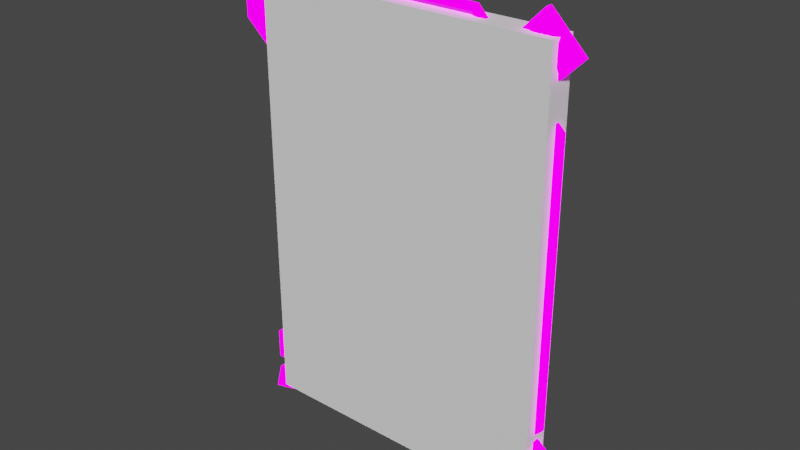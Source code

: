# Source: tcg-card-prototype-0.blend  (saved by Blender 3.6.11; exported with 4.5.12 LTS)
import bpy
from mathutils import Matrix  # noqa: F401  (used for matrix-valued properties, if any)

bpy.ops.wm.read_factory_settings(use_empty=True)
scene = bpy.context.scene
scene.name = 'Scene'

# ---- collections
col_collection = bpy.data.collections.new('Collection'); scene.collection.children.link(col_collection)

# ---- images (referenced by path relative to the original .blend; pixels are not part of the script)
import os
ASSET_DIR = os.environ.get("B2B_ASSET_DIR", "")  # directory of the original .blend (textures are referenced by path, not embedded)
HERE = os.path.dirname(os.path.abspath(__file__))  # packed textures are extracted next to this script under _unpacked/

def load_image(name, relpath, width, height, colorspace="sRGB"):
    """Load a texture the original file referenced (path relative to the .blend, or extracted next to this script)."""
    p = next((c for c in (os.path.join(HERE, relpath), os.path.join(ASSET_DIR, relpath)) if relpath and os.path.exists(c)), "")
    if p:
        img = bpy.data.images.load(p, check_existing=True)
        img.name = name
    else:  # same state as the original file: an image datablock whose file is absent (Cycles renders it pink)
        img = bpy.data.images.new(name, width, height)
        img.source = "FILE"
        img.filepath = "//" + (relpath or name)
    img.colorspace_settings.name = colorspace
    return img
img_palette_color_png = load_image('palette_color.png', 'palette_color.png', 1024, 1024, 'sRGB')
img_palette_emission_png = load_image('palette_emission.png', 'palette_emission.png', 1024, 1024, 'sRGB')

# ---- materials (node trees are filled in below, after node groups)
mat_black = bpy.data.materials.new('Black')
mat_black.use_transparent_shadow = False
mat_matte_grey_1 = bpy.data.materials.new('matte_grey_1')
mat_matte_grey_1.alpha_threshold = 0.0
mat_matte_grey_1.use_transparent_shadow = False
mat_matte_grey_1.roughness = 0.5
mat_matte_grey_1.line_color = (0.0, 0.0, 0.0, 1.0)
mat_metal_gold = bpy.data.materials.new('metal_gold')
mat_metal_gold.alpha_threshold = 0.0
mat_metal_gold.use_transparent_shadow = False
mat_metal_gold.roughness = 0.5
mat_metal_gold.line_color = (0.0, 0.0, 0.0, 1.0)
mat_emit_blue = bpy.data.materials.new('emit_blue')
mat_emit_blue.alpha_threshold = 0.0
mat_emit_blue.use_transparent_shadow = False
mat_emit_blue.roughness = 0.5
mat_emit_blue.line_color = (0.0, 0.0, 0.0, 1.0)
mat_silver = bpy.data.materials.new('Silver')
mat_silver.use_transparent_shadow = False
mat_emit_red = bpy.data.materials.new('emit_red')
mat_emit_red.use_transparent_shadow = False
mat_orange_emit = bpy.data.materials.new('Orange emit')
mat_orange_emit.use_transparent_shadow = False
mat_defence_blue = bpy.data.materials.new('Defence Blue')
mat_defence_blue.use_transparent_shadow = False
mat_common_green = bpy.data.materials.new('Common Green')
mat_common_green.use_transparent_shadow = False

# ---- material node trees
mat_black.use_nodes = True; mat_black.node_tree.nodes.clear()
_N = mat_black.node_tree.nodes; _L = mat_black.node_tree.links
n0 = _N.new('ShaderNodeBsdfPrincipled'); n0.name = 'Principled BSDF'; n0.location = (10, 300)
n0.distribution = 'GGX'
n0.subsurface_method = 'RANDOM_WALK_SKIN'
n0.inputs[0].default_value = (0.0, 0.0, 0.0, 1.0)
n0.inputs[3].default_value = 1.45
n0.inputs[27].default_value = (0.0, 0.0, 0.0, 1.0)
n0.inputs[28].default_value = 1.0
n1 = _N.new('ShaderNodeOutputMaterial'); n1.name = 'Material Output'; n1.location = (300, 300)
_L.new(n0.outputs[0], n1.inputs[0])
n1.is_active_output = True
mat_matte_grey_1.use_nodes = True; mat_matte_grey_1.node_tree.nodes.clear()
_N = mat_matte_grey_1.node_tree.nodes; _L = mat_matte_grey_1.node_tree.links
n0 = _N.new('ShaderNodeOutputMaterial'); n0.name = 'Material Output'; n0.location = (300, 300)
n1 = _N.new('ShaderNodeBsdfPrincipled'); n1.name = 'Principled BSDF'; n1.location = (10, 300)
n1.distribution = 'GGX'
n1.subsurface_method = 'RANDOM_WALK_SKIN'
n1.inputs[1].default_value = 0.1
n1.inputs[2].default_value = 0.8
n1.inputs[3].default_value = 1.45
n1.inputs[11].default_value = 1.01
n1.inputs[13].default_value = 0.0
n1.inputs[20].default_value = 0.0
n1.inputs[28].default_value = 3.0
n2 = _N.new('ShaderNodeTexImage'); n2.name = 'Image Texture'; n2.location = (88, -40)
n2.label = 'Base Color'
n2.image = img_palette_color_png
n3 = _N.new('ShaderNodeTexImage'); n3.name = 'Image Texture.001'; n3.location = (88, -320)
n3.label = 'Emission'
n3.image = img_palette_emission_png
n4 = _N.new('ShaderNodeMapping'); n4.name = 'Mapping'; n4.location = (230, -40)
n5 = _N.new('NodeReroute'); n5.name = 'Reroute'; n5.location = (38, -420)
n5.width = 16
n5.socket_idname = 'NodeSocketVector'
n6 = _N.new('ShaderNodeTexCoord'); n6.name = 'Texture Coordinate'; n6.location = (30, -40)
n7 = _N.new('NodeFrame'); n7.name = 'Frame'; n7.location = (-1270, 340)
n7.label = 'Mapping'
n7.width = 400
n8 = _N.new('NodeFrame'); n8.name = 'Frame.001'; n8.location = (-628, 540)
n8.label = 'Textures'
n8.width = 358
n2.parent = n8
n3.parent = n8
n4.parent = n7
n5.parent = n8
n6.parent = n7
_L.new(n1.outputs[0], n0.inputs[0])
_L.new(n2.outputs[0], n1.inputs[0])
_L.new(n3.outputs[0], n1.inputs[27])
_L.new(n5.outputs[0], n2.inputs[0])
_L.new(n5.outputs[0], n3.inputs[0])
_L.new(n4.outputs[0], n5.inputs[0])
_L.new(n6.outputs[2], n4.inputs[0])
n0.is_active_output = True
mat_metal_gold.use_nodes = True; mat_metal_gold.node_tree.nodes.clear()
_N = mat_metal_gold.node_tree.nodes; _L = mat_metal_gold.node_tree.links
n0 = _N.new('ShaderNodeOutputMaterial'); n0.name = 'Material Output'; n0.location = (300, 300)
n1 = _N.new('ShaderNodeBsdfPrincipled'); n1.name = 'Principled BSDF'; n1.location = (10, 300)
n1.distribution = 'GGX'
n1.subsurface_method = 'RANDOM_WALK_SKIN'
n1.inputs[0].default_value = (0.5929, 0.4831, 0.05417, 1.0)
n1.inputs[1].default_value = 0.6
n1.inputs[2].default_value = 0.35
n1.inputs[3].default_value = 1.45
n1.inputs[11].default_value = 1.01
n1.inputs[13].default_value = 0.0
n1.inputs[27].default_value = (0.3108, 0.2564, 0.0312, 1.0)
n1.inputs[28].default_value = 1.0
_L.new(n1.outputs[0], n0.inputs[0])
n0.is_active_output = True
mat_emit_blue.use_nodes = True; mat_emit_blue.node_tree.nodes.clear()
_N = mat_emit_blue.node_tree.nodes; _L = mat_emit_blue.node_tree.links
n0 = _N.new('ShaderNodeOutputMaterial'); n0.name = 'Material Output'; n0.location = (300, 300)
n1 = _N.new('ShaderNodeBsdfPrincipled'); n1.name = 'Principled BSDF'; n1.location = (10, 300)
n1.distribution = 'GGX'
n1.subsurface_method = 'RANDOM_WALK_SKIN'
n1.inputs[0].default_value = (0.0, 0.5578, 0.7991, 1.0)
n1.inputs[2].default_value = 1.0
n1.inputs[3].default_value = 1.45
n1.inputs[13].default_value = 0.0
n1.inputs[20].default_value = 0.0
n1.inputs[27].default_value = (0.0, 0.04228, 0.0578, 1.0)
n1.inputs[28].default_value = 1.0
_L.new(n1.outputs[0], n0.inputs[0])
n0.is_active_output = True
mat_silver.use_nodes = True; mat_silver.node_tree.nodes.clear()
_N = mat_silver.node_tree.nodes; _L = mat_silver.node_tree.links
n0 = _N.new('ShaderNodeBsdfPrincipled'); n0.name = 'Principled BSDF'; n0.location = (10, 300)
n0.distribution = 'GGX'
n0.subsurface_method = 'RANDOM_WALK_SKIN'
n0.inputs[0].default_value = (0.3757, 0.3757, 0.3757, 1.0)
n0.inputs[1].default_value = 0.4615
n0.inputs[3].default_value = 1.45
n0.inputs[27].default_value = (0.1902, 0.1902, 0.1902, 1.0)
n0.inputs[28].default_value = 1.0
n1 = _N.new('ShaderNodeOutputMaterial'); n1.name = 'Material Output'; n1.location = (300, 300)
_L.new(n0.outputs[0], n1.inputs[0])
n1.is_active_output = True
mat_emit_red.use_nodes = True; mat_emit_red.node_tree.nodes.clear()
_N = mat_emit_red.node_tree.nodes; _L = mat_emit_red.node_tree.links
n0 = _N.new('ShaderNodeBsdfPrincipled'); n0.name = 'Principled BSDF'; n0.location = (10, 300)
n0.distribution = 'GGX'
n0.subsurface_method = 'RANDOM_WALK_SKIN'
n0.inputs[0].default_value = (0.8, 0.0, 0.007204, 1.0)
n0.inputs[3].default_value = 1.45
n0.inputs[27].default_value = (0.01739, 0.0, 0.0009383, 1.0)
n0.inputs[28].default_value = 1.0
n1 = _N.new('ShaderNodeOutputMaterial'); n1.name = 'Material Output'; n1.location = (300, 300)
_L.new(n0.outputs[0], n1.inputs[0])
n1.is_active_output = True
mat_orange_emit.use_nodes = True; mat_orange_emit.node_tree.nodes.clear()
_N = mat_orange_emit.node_tree.nodes; _L = mat_orange_emit.node_tree.links
n0 = _N.new('ShaderNodeBsdfPrincipled'); n0.name = 'Principled BSDF'; n0.location = (10, 300)
n0.distribution = 'GGX'
n0.subsurface_method = 'RANDOM_WALK_SKIN'
n0.inputs[0].default_value = (0.8, 0.2706, 0.0, 1.0)
n0.inputs[3].default_value = 1.45
n0.inputs[27].default_value = (0.1065, 0.04608, 0.0, 1.0)
n0.inputs[28].default_value = 1.0
n1 = _N.new('ShaderNodeOutputMaterial'); n1.name = 'Material Output'; n1.location = (300, 300)
_L.new(n0.outputs[0], n1.inputs[0])
n1.is_active_output = True
mat_defence_blue.use_nodes = True; mat_defence_blue.node_tree.nodes.clear()
_N = mat_defence_blue.node_tree.nodes; _L = mat_defence_blue.node_tree.links
n0 = _N.new('ShaderNodeBsdfPrincipled'); n0.name = 'Principled BSDF'; n0.location = (10, 300)
n0.distribution = 'GGX'
n0.subsurface_method = 'RANDOM_WALK_SKIN'
n0.inputs[0].default_value = (0.003841, 0.0, 0.8, 1.0)
n0.inputs[3].default_value = 1.45
n0.inputs[27].default_value = (0.0, 0.0, 0.0, 1.0)
n0.inputs[28].default_value = 1.0
n1 = _N.new('ShaderNodeOutputMaterial'); n1.name = 'Material Output'; n1.location = (300, 300)
_L.new(n0.outputs[0], n1.inputs[0])
n1.is_active_output = True
mat_common_green.use_nodes = True; mat_common_green.node_tree.nodes.clear()
_N = mat_common_green.node_tree.nodes; _L = mat_common_green.node_tree.links
n0 = _N.new('ShaderNodeBsdfPrincipled'); n0.name = 'Principled BSDF'; n0.location = (10, 300)
n0.distribution = 'GGX'
n0.subsurface_method = 'RANDOM_WALK_SKIN'
n0.inputs[0].default_value = (0.002575, 0.2462, 0.0, 1.0)
n0.inputs[3].default_value = 1.45
n0.inputs[27].default_value = (0.0, 0.1902, 0.006557, 1.0)
n0.inputs[28].default_value = 1.0
n1 = _N.new('ShaderNodeOutputMaterial'); n1.name = 'Material Output'; n1.location = (300, 300)
_L.new(n0.outputs[0], n1.inputs[0])
n1.is_active_output = True

# ---- world
world_world = bpy.data.worlds.new('World'); scene.world = world_world
world_world.use_nodes = True; world_world.node_tree.nodes.clear()
_N = world_world.node_tree.nodes; _L = world_world.node_tree.links
n0 = _N.new('ShaderNodeOutputWorld'); n0.name = 'World Output'; n0.location = (300, 300)
n1 = _N.new('ShaderNodeBackground'); n1.name = 'Background'; n1.location = (10, 300)
n1.inputs[0].default_value = (0.05088, 0.05088, 0.05088, 1.0)
_L.new(n1.outputs[0], n0.inputs[0])
n0.is_active_output = True
world_world.color = (0.05088, 0.05088, 0.05088)
world_world.use_sun_shadow = False
world_world.sun_shadow_jitter_overblur = 0.0

# ---- meshes
me_cube_001 = bpy.data.meshes.new('Cube.001')
me_cube_001.from_pydata([(1.1, -0.1, -1.6), (1.1, -0.1, 1.6), (-1.1, -0.1, -1.6), (-1.1, -0.1, 1.6), (1.1, 0.1, -1.6), (1.1, 0.1, 1.6), (-1.1, 0.1, -1.6), (-1.1, 0.1, 1.6)], [], [(0, 1, 3, 2), (2, 3, 7, 6), (6, 7, 5, 4), (4, 5, 1, 0), (2, 6, 4, 0), (7, 3, 1, 5)])
_uv = me_cube_001.uv_layers.new(name='UVMap')
_uv.uv.foreach_set('vector', [0.375, 0.0, 0.625, 0.0, 0.625, 0.25, 0.375, 0.25, 0.375, 0.25, 0.625, 0.25, 0.625, 0.5, 0.375, 0.5, 0.375, 0.5, 0.625, 0.5, 0.625, 0.75, 0.375, 0.75, 0.375, 0.75, 0.625, 0.75, 0.625, 1.0, 0.375, 1.0, 0.125, 0.5, 0.375, 0.5, 0.375, 0.75, 0.125, 0.75, 0.625, 0.5, 0.875, 0.5, 0.875, 0.75, 0.625, 0.75])
me_cube_001.update()
me_plane = bpy.data.meshes.new('Plane')
me_plane.from_pydata([(1.0, 2.98e-08, 1.5), (1.0, 2.98e-08, -1.5), (-1.0, -2.98e-08, 1.5), (-1.0, -2.98e-08, -1.5)], [], [(0, 1, 3, 2)])
_uv = me_plane.uv_layers.new(name='UVMap')
_uv.uv.foreach_set('vector', [0.4584, 0.5, 0.4584, 0.5, 0.4584, 0.5, 0.4584, 0.5])
me_plane.materials.append(mat_black)
me_plane.update()
me_cube_003 = bpy.data.meshes.new('Cube.003')
me_cube_003.from_pydata([(-1.174, -0.01499, -0.5509), (-1.124, -0.01499, -0.5759), (0.5257, -0.01511, 1.674), (-1.074, -0.01499, -1.001), (-1.124, -0.01499, -0.9509), (1.074, -0.01499, -1.076), (1.149, -0.01499, -1.001), (-1.174, -0.01499, 0.3491), (-0.9743, -0.01499, 0.1241), (-0.9743, -0.01499, -0.3259), (-0.9243, -0.01499, 0.1491), (-1.124, -0.01499, 0.3741), (-0.9243, -0.01499, -0.3509), (-0.825, -0.01499, 1.375), (1.099, -0.01499, -0.9759), (1.074, -0.01499, -1.001), (1.149, -0.01499, 1.049), (1.099, -0.01499, 1.024), (-1.174, -0.01499, -0.9759), (-1.074, -0.01499, -1.076), (-0.4993, -0.01511, 1.674), (-0.825, -0.01499, 1.325), (-0.4943, -0.01499, 1.629), (0.5007, -0.01499, 1.624), (-1.174, -0.01511, 1.099), (-1.124, -0.01499, 1.049), (-1.174, 0.01501, -0.5509), (-1.124, 0.01501, -0.5759), (0.5257, 0.01489, 1.674), (-1.074, 0.01501, -1.001), (-1.124, 0.01501, -0.9509), (1.074, 0.01501, -1.076), (1.149, 0.01501, -1.001), (-1.174, 0.01501, 0.3491), (-0.9743, 0.01501, 0.1241), (-0.9743, 0.01501, -0.3259), (-0.9243, 0.01501, 0.1491), (-1.124, 0.01501, 0.3741), (-0.9243, 0.01501, -0.3509), (-0.825, 0.01501, 1.375), (1.099, 0.01501, -0.9759), (1.074, 0.01501, -1.001), (1.149, 0.01501, 1.049), (1.099, 0.01501, 1.024), (-1.174, 0.01501, -0.9759), (-1.074, 0.01501, -1.076), (-0.4993, 0.01489, 1.674), (-0.825, 0.01501, 1.325), (-0.4943, 0.01501, 1.629), (0.5007, 0.01501, 1.624), (-1.174, 0.01489, 1.099), (-1.124, 0.01501, 1.049)], [], [(19, 3, 4, 18), (0, 1, 12, 9), (24, 25, 11, 7), (13, 21, 22, 23, 17, 16, 2, 20), (15, 14, 6, 5), (14, 17, 16, 6), (4, 1, 0, 18), (12, 10, 8, 9), (11, 10, 8, 7), (45, 44, 30, 29), (26, 35, 38, 27), (50, 33, 37, 51), (39, 46, 28, 42, 43, 49, 48, 47), (41, 31, 32, 40), (40, 32, 42, 43), (30, 44, 26, 27), (38, 35, 34, 36), (37, 33, 34, 36), (20, 2, 28, 46), (18, 0, 26, 44), (0, 9, 35, 26), (6, 16, 42, 32), (13, 20, 46, 39), (5, 6, 32, 31), (19, 18, 44, 45), (7, 8, 34, 33), (24, 7, 33, 50), (2, 16, 42, 28), (9, 8, 34, 35)])
_uv = me_cube_003.uv_layers.new(name='UVMap')
_uv.uv.foreach_set('vector', [0.6101, 0.767, 0.6101, 0.767, 0.6101, 0.767, 0.6101, 0.767, 0.6101, 0.767, 0.6101, 0.767, 0.6101, 0.767, 0.6101, 0.767, 0.6101, 0.767, 0.6101, 0.767, 0.6101, 0.767, 0.6101, 0.767, 0.6101, 0.767, 0.6101, 0.767, 0.6101, 0.767, 0.6101, 0.767, 0.6101, 0.767, 0.6101, 0.767, 0.6101, 0.767, 0.6101, 0.767, 0.6101, 0.767, 0.6101, 0.767, 0.6101, 0.767, 0.6101, 0.767, 0.6101, 0.767, 0.6101, 0.767, 0.6101, 0.767, 0.6101, 0.767, 0.6101, 0.767, 0.6101, 0.767, 0.6101, 0.767, 0.6101, 0.767, 0.6101, 0.767, 0.6101, 0.767, 0.6101, 0.767, 0.6101, 0.767, 0.6101, 0.767, 0.6101, 0.767, 0.6101, 0.767, 0.6101, 0.767, 0.6101, 0.767, 0.6101, 0.767, 0.6101, 0.767, 0.6101, 0.767, 0.6101, 0.767, 0.6101, 0.767, 0.6101, 0.767, 0.6101, 0.767, 0.6101, 0.767, 0.6101, 0.767, 0.6101, 0.767, 0.6101, 0.767, 0.6101, 0.767, 0.6101, 0.767, 0.6101, 0.767, 0.6101, 0.767, 0.6101, 0.767, 0.6101, 0.767, 0.6101, 0.767, 0.6101, 0.767, 0.6101, 0.767, 0.6101, 0.767, 0.6101, 0.767, 0.6101, 0.767, 0.6101, 0.767, 0.6101, 0.767, 0.6101, 0.767, 0.6101, 0.767, 0.6101, 0.767, 0.6101, 0.767, 0.6101, 0.767, 0.6101, 0.767, 0.6101, 0.767, 0.6101, 0.767, 0.6101, 0.767, 0.6101, 0.767, 0.6101, 0.767, 0.6101, 0.767, 0.6101, 0.767, 0.6101, 0.767, 0.6101, 0.767, 0.6101, 0.767, 0.6101, 0.767, 0.6101, 0.767, 0.6101, 0.767, 0.6101, 0.767, 0.6101, 0.767, 0.6101, 0.767, 0.6101, 0.767, 0.6101, 0.767, 0.6101, 0.767, 0.6101, 0.767, 0.6101, 0.767, 0.6101, 0.767, 0.6101, 0.767, 0.6101, 0.767, 0.6101, 0.767, 0.6101, 0.767, 0.6101, 0.767, 0.6101, 0.767, 0.6101, 0.767, 0.6101, 0.767, 0.6101, 0.767, 0.6101, 0.767, 0.6101, 0.767, 0.6101, 0.767, 0.6101, 0.767, 0.6101, 0.767, 0.6101, 0.767, 0.6101, 0.767, 0.6101, 0.767, 0.6101, 0.767, 0.6101, 0.767, 0.6101, 0.767, 0.6101, 0.767, 0.6101, 0.767, 0.6101, 0.767, 0.6101, 0.767, 0.6101, 0.767, 0.6101, 0.767, 0.6101, 0.767, 0.6101, 0.767, 0.6101, 0.767, 0.6101, 0.767])
me_cube_003.materials.append(mat_matte_grey_1)
me_cube_003.materials.append(mat_metal_gold)
me_cube_003.materials.append(mat_emit_blue)
me_cube_003.materials.append(mat_silver)
me_cube_003.materials.append(mat_emit_red)
me_cube_003.materials.append(mat_orange_emit)
me_cube_003.materials.append(mat_defence_blue)
me_cube_003.materials.append(mat_common_green)
me_cube_003.materials.append(mat_black)
me_cube_003.use_mirror_vertex_groups = False
me_cube_003.update()
me_cube_004 = bpy.data.meshes.new('Cube.004')
me_cube_004.from_pydata([(-1.075, -0.075, 0.9941), (-1.075, -0.025, 0.9941), (-1.075, -0.07512, 1.905), (-0.8004, -0.07512, 1.655), (-0.8004, -0.07512, 1.245), (-1.35, -0.075, 1.245), (-1.35, -0.07512, 1.655), (-0.8004, -0.025, 1.655), (-1.35, -0.025, 1.655), (-1.35, -0.02487, 1.245), (-0.8005, -0.025, 1.245), (-1.075, -0.025, 1.905), (-1.318, -0.02388, 1.27), (-1.318, -0.02399, 1.63), (-1.075, -0.02399, 1.044), (-0.8324, -0.02399, 1.27), (-1.075, -0.02399, 1.855), (-0.8324, -0.02399, 1.63), (-1.269, 0.02509, 1.306), (-1.269, 0.025, 1.594), (-1.075, 0.025, 1.125), (-0.8809, 0.025, 1.306), (-1.075, 0.025, 1.774), (-0.8809, 0.025, 1.594), (-1.269, -0.09413, 1.594), (-1.075, -0.09413, 1.774), (-1.269, -0.09413, 1.306), (-1.075, -0.09413, 1.125), (-0.8809, -0.09413, 1.594), (-0.8809, -0.09422, 1.306), (-1.318, -0.07613, 1.63), (-1.075, -0.07613, 1.855), (-1.318, -0.07613, 1.27), (-1.075, -0.07613, 1.044), (-0.8324, -0.07612, 1.63), (-0.8324, -0.07624, 1.27), (-1.35, -0.07512, 1.245), (-0.8004, -0.07525, 1.245), (-1.075, -0.07512, 0.9941)], [], [(0, 4, 10, 1), (2, 6, 8, 11), (4, 3, 7, 10), (6, 5, 9, 8), (5, 0, 1, 9), (3, 2, 11, 7), (8, 9, 12, 13), (11, 8, 13, 16), (9, 1, 14, 12), (7, 11, 16, 17), (10, 7, 17, 15), (1, 10, 15, 14), (15, 17, 23, 21), (18, 20, 21, 23, 22, 19), (17, 16, 22, 23), (12, 14, 20, 18), (16, 13, 19, 22), (13, 12, 18, 19), (14, 15, 21, 20), (33, 32, 26, 27), (34, 35, 29, 28), (31, 34, 28, 25), (35, 33, 27, 29), (30, 31, 25, 24), (29, 27, 26, 24, 25, 28), (32, 30, 24, 26), (38, 36, 32, 33), (36, 6, 30, 32), (6, 2, 31, 30), (37, 38, 33, 35), (2, 3, 34, 31), (3, 37, 35, 34)])
_uv = me_cube_004.uv_layers.new(name='UVMap')
_uv.uv.foreach_set('vector', [0.61, 0.7672, 0.61, 0.7672, 0.61, 0.7672, 0.61, 0.7672, 0.61, 0.7672, 0.61, 0.7672, 0.61, 0.7672, 0.61, 0.7672, 0.61, 0.7672, 0.61, 0.7672, 0.61, 0.7672, 0.61, 0.7672, 0.61, 0.7672, 0.61, 0.7672, 0.61, 0.7672, 0.61, 0.7672, 0.61, 0.7672, 0.61, 0.7672, 0.61, 0.7672, 0.61, 0.7672, 0.61, 0.7672, 0.61, 0.7672, 0.61, 0.7672, 0.61, 0.7672, 0.61, 0.7672, 0.61, 0.7672, 0.61, 0.7672, 0.61, 0.7672, 0.61, 0.7672, 0.61, 0.7672, 0.61, 0.7672, 0.61, 0.7672, 0.61, 0.7672, 0.61, 0.7672, 0.61, 0.7672, 0.61, 0.7672, 0.61, 0.7672, 0.61, 0.7672, 0.61, 0.7672, 0.61, 0.7672, 0.61, 0.7672, 0.61, 0.7672, 0.61, 0.7672, 0.61, 0.7672, 0.61, 0.7672, 0.61, 0.7672, 0.61, 0.7672, 0.61, 0.7672, 0.04662, 0.6408, 0.04662, 0.6408, 0.04662, 0.6408, 0.04662, 0.6408, 0.04662, 0.6408, 0.04662, 0.6408, 0.04662, 0.6408, 0.04662, 0.6408, 0.04662, 0.6408, 0.04662, 0.6408, 0.04662, 0.6408, 0.04662, 0.6408, 0.04662, 0.6408, 0.04662, 0.6408, 0.04662, 0.6408, 0.04662, 0.6408, 0.04662, 0.6408, 0.04662, 0.6408, 0.04662, 0.6408, 0.04662, 0.6408, 0.04662, 0.6408, 0.04662, 0.6408, 0.04662, 0.6408, 0.04662, 0.6408, 0.04662, 0.6408, 0.04662, 0.6408, 0.04662, 0.6408, 0.04662, 0.6408, 0.04662, 0.6408, 0.04662, 0.6408, 0.04662, 0.6408, 0.04662, 0.6408, 0.04662, 0.6408, 0.04662, 0.6408, 0.04662, 0.6408, 0.04662, 0.6408, 0.04662, 0.6408, 0.04662, 0.6408, 0.04662, 0.6408, 0.04662, 0.6408, 0.04662, 0.6408, 0.04662, 0.6408, 0.04662, 0.6408, 0.04662, 0.6408, 0.04662, 0.6408, 0.04662, 0.6408, 0.04662, 0.6408, 0.04662, 0.6408, 0.04662, 0.6408, 0.04662, 0.6408, 0.04662, 0.6408, 0.04662, 0.6408, 0.04662, 0.6408, 0.04662, 0.6408, 0.04662, 0.6408, 0.04662, 0.6408, 0.04662, 0.6408, 0.04662, 0.6408, 0.04662, 0.6408, 0.04662, 0.6408, 0.61, 0.7672, 0.61, 0.7672, 0.61, 0.7672, 0.61, 0.7672, 0.61, 0.7672, 0.61, 0.7672, 0.61, 0.7672, 0.61, 0.7672, 0.61, 0.7672, 0.61, 0.7672, 0.61, 0.7672, 0.61, 0.7672, 0.61, 0.7672, 0.61, 0.7672, 0.61, 0.7672, 0.61, 0.7672, 0.61, 0.7672, 0.61, 0.7672, 0.61, 0.7672, 0.61, 0.7672, 0.61, 0.7672, 0.61, 0.7672, 0.61, 0.7672, 0.61, 0.7672])
me_cube_004.materials.append(mat_matte_grey_1)
me_cube_004.materials.append(mat_metal_gold)
me_cube_004.materials.append(mat_emit_blue)
me_cube_004.materials.append(mat_silver)
me_cube_004.materials.append(mat_emit_red)
me_cube_004.materials.append(mat_orange_emit)
me_cube_004.materials.append(mat_defence_blue)
me_cube_004.materials.append(mat_common_green)
me_cube_004.materials.append(mat_black)
me_cube_004.use_mirror_vertex_groups = False
me_cube_004.update()
me_cube_005 = bpy.data.meshes.new('Cube.005')
me_cube_005.from_pydata([(-1.137, 0.025, -1.338), (-1.137, 0.025, -1.243), (-0.662, 0.025, -1.46), (-0.7899, 0.025, -1.588), (-0.8865, 0.025, -1.588), (-0.8865, 0.025, -1.488), (-1.037, 0.025, -1.338), (-1.037, 0.025, -1.488), (-0.9852, 0.025, -1.111), (-0.662, 0.025, -1.243), (-0.8134, 0.025, -1.111), (-1.174, -0.025, -1.376), (-1.174, -0.025, -1.226), (-0.6243, -0.025, -1.476), (-0.7743, -0.025, -1.626), (-0.9243, -0.025, -1.626), (-0.9243, -0.025, -1.526), (-1.074, -0.025, -1.376), (-1.074, -0.025, -1.526), (-0.9993, -0.025, -1.074), (-0.6243, -0.025, -1.226), (-0.7993, -0.025, -1.074)], [], [(6, 0, 1, 8, 10, 9, 2, 3, 4, 5, 7), (1, 0, 11, 12), (3, 2, 13, 14), (4, 3, 14, 15), (5, 4, 15, 16), (0, 6, 17, 11), (6, 7, 18, 17), (8, 1, 12, 19), (2, 9, 20, 13), (10, 8, 19, 21), (7, 5, 16, 18), (9, 10, 21, 20)])
_uv = me_cube_005.uv_layers.new(name='UVMap')
_uv.uv.foreach_set('vector', [0.9549, 0.6723, 0.9549, 0.6723, 0.9549, 0.6723, 0.9549, 0.6723, 0.9549, 0.6723, 0.9549, 0.6723, 0.9549, 0.6723, 0.9549, 0.6723, 0.9549, 0.6723, 0.9549, 0.6723, 0.9549, 0.6723, 0.9549, 0.6723, 0.9549, 0.6723, 0.9549, 0.6723, 0.9549, 0.6723, 0.9549, 0.6723, 0.9549, 0.6723, 0.9549, 0.6723, 0.9549, 0.6723, 0.9549, 0.6723, 0.9549, 0.6723, 0.9549, 0.6723, 0.9549, 0.6723, 0.9549, 0.6723, 0.9549, 0.6723, 0.9549, 0.6723, 0.9549, 0.6723, 0.9549, 0.6723, 0.9549, 0.6723, 0.9549, 0.6723, 0.9549, 0.6723, 0.9549, 0.6723, 0.9549, 0.6723, 0.9549, 0.6723, 0.9549, 0.6723, 0.9549, 0.6723, 0.9549, 0.6723, 0.9549, 0.6723, 0.9549, 0.6723, 0.9549, 0.6723, 0.9549, 0.6723, 0.9549, 0.6723, 0.9549, 0.6723, 0.9549, 0.6723, 0.9549, 0.6723, 0.9549, 0.6723, 0.9549, 0.6723, 0.9549, 0.6723, 0.9549, 0.6723, 0.9549, 0.6723, 0.9549, 0.6723, 0.9549, 0.6723, 0.9549, 0.6723, 0.9549, 0.6723, 0.9549, 0.6723])
me_cube_005.materials.append(mat_matte_grey_1)
me_cube_005.materials.append(mat_metal_gold)
me_cube_005.materials.append(mat_emit_blue)
me_cube_005.materials.append(mat_silver)
me_cube_005.materials.append(mat_emit_red)
me_cube_005.materials.append(mat_orange_emit)
me_cube_005.materials.append(mat_defence_blue)
me_cube_005.materials.append(mat_common_green)
me_cube_005.materials.append(mat_black)
me_cube_005.use_mirror_vertex_groups = False
me_cube_005.update()
me_cube_006 = bpy.data.meshes.new('Cube.006')
me_cube_006.from_pydata([(1.13, 0.075, -1.332), (1.03, 0.075, -1.332), (0.8799, 0.075, -1.482), (0.8799, 0.075, -1.582), (0.7927, 0.075, -1.582), (0.6687, 0.075, -1.458), (1.13, 0.075, -1.246), (0.9829, 0.075, -1.118), (0.6687, 0.075, -1.246), (0.8157, 0.075, -1.118), (1.03, 0.075, -1.482), (1.174, 0.025, -1.376), (1.074, 0.025, -1.376), (0.9243, 0.025, -1.526), (0.9243, 0.025, -1.626), (0.7743, 0.025, -1.626), (0.6243, 0.025, -1.476), (1.174, 0.025, -1.226), (0.9993, 0.025, -1.074), (0.6243, 0.025, -1.226), (0.7993, 0.025, -1.074), (1.074, 0.025, -1.526)], [], [(6, 0, 1, 10, 2, 3, 4, 5, 8, 9, 7), (1, 0, 11, 12), (3, 2, 13, 14), (4, 3, 14, 15), (5, 4, 15, 16), (0, 6, 17, 11), (6, 7, 18, 17), (9, 8, 19, 20), (8, 5, 16, 19), (7, 9, 20, 18), (10, 1, 12, 21), (2, 10, 21, 13)])
_uv = me_cube_006.uv_layers.new(name='UVMap')
_uv.uv.foreach_set('vector', [0.9233, 0.1089, 0.9233, 0.1089, 0.9233, 0.1089, 0.9233, 0.1089, 0.9233, 0.1089, 0.9233, 0.1089, 0.9233, 0.1089, 0.9233, 0.1089, 0.9233, 0.1089, 0.9233, 0.1089, 0.9233, 0.1089, 0.9233, 0.1089, 0.9233, 0.1089, 0.9233, 0.1089, 0.9233, 0.1089, 0.9233, 0.1089, 0.9233, 0.1089, 0.9233, 0.1089, 0.9233, 0.1089, 0.9233, 0.1089, 0.9233, 0.1089, 0.9233, 0.1089, 0.9233, 0.1089, 0.9233, 0.1089, 0.9233, 0.1089, 0.9233, 0.1089, 0.9233, 0.1089, 0.9233, 0.1089, 0.9233, 0.1089, 0.9233, 0.1089, 0.9233, 0.1089, 0.9233, 0.1089, 0.9233, 0.1089, 0.9233, 0.1089, 0.9233, 0.1089, 0.9233, 0.1089, 0.9233, 0.1089, 0.9233, 0.1089, 0.9233, 0.1089, 0.9233, 0.1089, 0.9233, 0.1089, 0.9233, 0.1089, 0.9233, 0.1089, 0.9233, 0.1089, 0.9233, 0.1089, 0.9233, 0.1089, 0.9233, 0.1089, 0.9233, 0.1089, 0.9233, 0.1089, 0.9233, 0.1089, 0.9233, 0.1089, 0.9233, 0.1089, 0.9233, 0.1089, 0.9233, 0.1089, 0.9233, 0.1089])
me_cube_006.materials.append(mat_matte_grey_1)
me_cube_006.materials.append(mat_metal_gold)
me_cube_006.materials.append(mat_emit_blue)
me_cube_006.materials.append(mat_silver)
me_cube_006.materials.append(mat_emit_red)
me_cube_006.materials.append(mat_orange_emit)
me_cube_006.materials.append(mat_defence_blue)
me_cube_006.materials.append(mat_common_green)
me_cube_006.materials.append(mat_black)
me_cube_006.use_mirror_vertex_groups = False
me_cube_006.update()
me_cube_007 = bpy.data.meshes.new('Cube.007')
me_cube_007.from_pydata([(4.193e-06, -0.025, -1.274), (-0.1493, -0.025, -1.551), (0.1493, -0.025, -1.551), (-0.1493, -0.025, -1.001), (-0.384, -0.025, -1.269), (0.1493, -0.025, -1.001), (0.384, -0.025, -1.269), (-0.1194, 0.025, -1.495), (0.1194, 0.025, -1.495), (-0.1194, 0.025, -1.055), (-0.3072, 0.025, -1.27), (0.1194, 0.025, -1.055), (0.3072, 0.025, -1.27), (3.475e-06, 0.025, -1.274)], [], [(0, 1, 2), (0, 3, 4), (0, 5, 3), (0, 6, 5), (0, 2, 6), (0, 4, 1), (13, 8, 7), (13, 10, 9), (13, 9, 11), (13, 11, 12), (13, 12, 8), (13, 7, 10), (2, 1, 7, 8), (1, 4, 10, 7), (5, 6, 12, 11), (4, 3, 9, 10), (6, 2, 8, 12), (3, 5, 11, 9)])
_uv = me_cube_007.uv_layers.new(name='UVMap')
_uv.uv.foreach_set('vector', [0.8939, 0.01646, 0.8939, 0.01646, 0.8939, 0.01646, 0.0, 0.0, 0.0, 0.0, 0.0, 0.0, 0.0, 0.0, 0.0, 0.0, 0.0, 0.0, 0.0, 0.0, 0.0, 0.0, 0.0, 0.0, 0.8939, 0.01646, 0.8939, 0.01646, 0.8939, 0.01646, 0.8939, 0.01646, 0.8939, 0.01646, 0.8939, 0.01646, 0.9517, 0.01646, 0.9517, 0.01646, 0.9517, 0.01646, 0.9517, 0.01646, 0.9517, 0.01646, 0.9517, 0.01646, 0.9517, 0.01646, 0.9517, 0.01646, 0.9517, 0.01646, 0.9517, 0.01646, 0.9517, 0.01646, 0.9517, 0.01646, 0.9517, 0.01646, 0.9517, 0.01646, 0.9517, 0.01646, 0.9517, 0.01646, 0.9517, 0.01646, 0.9517, 0.01646, 0.9517, 0.01646, 0.9517, 0.01646, 0.9517, 0.01646, 0.9517, 0.01646, 0.9517, 0.01646, 0.9517, 0.01646, 0.9517, 0.01646, 0.9517, 0.01646, 0.9517, 0.01646, 0.9517, 0.01646, 0.9517, 0.01646, 0.9517, 0.01646, 0.9517, 0.01646, 0.9517, 0.01646, 0.9517, 0.01646, 0.9517, 0.01646, 0.9517, 0.01646, 0.9517, 0.01646, 0.9517, 0.01646, 0.9517, 0.01646, 0.9517, 0.01646, 0.9517, 0.01646, 0.9517, 0.01646, 0.9517, 0.01646])
me_cube_007.materials.append(mat_matte_grey_1)
me_cube_007.materials.append(mat_metal_gold)
me_cube_007.materials.append(mat_emit_blue)
me_cube_007.materials.append(mat_silver)
me_cube_007.materials.append(mat_emit_red)
me_cube_007.materials.append(mat_orange_emit)
me_cube_007.materials.append(mat_defence_blue)
me_cube_007.materials.append(mat_common_green)
me_cube_007.materials.append(mat_black)
me_cube_007.use_mirror_vertex_groups = False
me_cube_007.update()
me_cube_008 = bpy.data.meshes.new('Cube.008')
me_cube_008.from_pydata([(1.199, -0.025, -1.576), (1.224, -0.025, -1.676), (-1.199, -0.025, -1.576), (-1.224, -0.025, -1.676), (1.124, -0.025, -1.576), (-1.124, -0.025, -1.576), (-1.124, -0.025, -1.651), (1.124, -0.025, -1.651), (-1.124, -0.075, -1.651), (-1.124, -0.075, -1.576), (-1.199, -0.075, -1.576), (-1.224, -0.075, -1.676), (1.224, -0.075, -1.676), (1.199, -0.075, -1.576), (1.124, -0.075, -1.576), (1.124, -0.075, -1.651)], [], [(2, 5, 6, 3), (10, 11, 8, 9), (4, 0, 1, 7), (14, 15, 12, 13)])
_uv = me_cube_008.uv_layers.new(name='UVMap')
_uv.uv.foreach_set('vector', [0.9858, 0.2969, 0.9858, 0.2969, 0.9858, 0.2969, 0.9858, 0.2969, 0.9858, 0.2969, 0.9858, 0.2969, 0.9858, 0.2969, 0.9858, 0.2969, 0.9858, 0.2969, 0.9858, 0.2969, 0.9858, 0.2969, 0.9858, 0.2969, 0.9858, 0.2969, 0.9858, 0.2969, 0.9858, 0.2969, 0.9858, 0.2969])
me_cube_008.materials.append(mat_matte_grey_1)
me_cube_008.materials.append(mat_metal_gold)
me_cube_008.materials.append(mat_emit_blue)
me_cube_008.materials.append(mat_silver)
me_cube_008.materials.append(mat_emit_red)
me_cube_008.materials.append(mat_orange_emit)
me_cube_008.materials.append(mat_defence_blue)
me_cube_008.materials.append(mat_common_green)
me_cube_008.materials.append(mat_black)
me_cube_008.use_mirror_vertex_groups = False
me_cube_008.update()
me_cube_019 = bpy.data.meshes.new('Cube.019')
me_cube_019.from_pydata([(1.249, -0.075, 1.499), (0.9993, -0.025, 1.749), (0.7493, -0.025, 1.499), (1.249, -0.025, 1.499), (0.9993, -0.025, 1.249), (0.9993, -0.02303, 1.706), (0.7925, -0.02303, 1.499), (0.9993, -0.02303, 1.292), (1.206, -0.02303, 1.499), (0.9993, 0.025, 1.665), (0.8338, 0.025, 1.499), (0.9993, 0.025, 1.334), (1.165, 0.025, 1.499), (0.9993, -0.075, 1.749), (0.7493, -0.075, 1.499), (0.9993, -0.075, 1.249), (0.9993, -0.07696, 1.706), (1.206, -0.07696, 1.499), (0.9993, -0.07696, 1.292), (0.7925, -0.07696, 1.499), (0.9993, -0.09576, 1.665), (1.165, -0.09576, 1.499), (0.9993, -0.09576, 1.334), (0.8338, -0.09576, 1.499)], [], [(13, 14, 2, 1), (15, 0, 3, 4), (0, 13, 1, 3), (4, 2, 14, 15), (2, 4, 7, 6), (1, 2, 6, 5), (4, 3, 8, 7), (3, 1, 5, 8), (8, 5, 9, 12), (9, 10, 11, 12), (7, 8, 12, 11), (5, 6, 10, 9), (6, 7, 11, 10), (0, 15, 18, 17), (13, 0, 17, 16), (15, 14, 19, 18), (14, 13, 16, 19), (19, 16, 20, 23), (20, 21, 22, 23), (18, 19, 23, 22), (16, 17, 21, 20), (17, 18, 22, 21)])
_uv = me_cube_019.uv_layers.new(name='UVMap')
_uv.uv.foreach_set('vector', [0.61, 0.7672, 0.61, 0.7672, 0.61, 0.7672, 0.61, 0.7672, 0.61, 0.7672, 0.61, 0.7672, 0.61, 0.7672, 0.61, 0.7672, 0.61, 0.7672, 0.61, 0.7672, 0.61, 0.7672, 0.61, 0.7672, 0.61, 0.7672, 0.61, 0.7672, 0.61, 0.7672, 0.61, 0.7672, 0.61, 0.7672, 0.61, 0.7672, 0.61, 0.7672, 0.61, 0.7672, 0.61, 0.7672, 0.61, 0.7672, 0.61, 0.7672, 0.61, 0.7672, 0.61, 0.7672, 0.61, 0.7672, 0.61, 0.7672, 0.61, 0.7672, 0.61, 0.7672, 0.61, 0.7672, 0.61, 0.7672, 0.61, 0.7672, 0.9858, 0.2969, 0.9858, 0.2969, 0.9858, 0.2969, 0.9858, 0.2969, 0.9858, 0.2969, 0.9858, 0.2969, 0.9858, 0.2969, 0.9858, 0.2969, 0.9858, 0.2969, 0.9858, 0.2969, 0.9858, 0.2969, 0.9858, 0.2969, 0.9858, 0.2969, 0.9858, 0.2969, 0.9858, 0.2969, 0.9858, 0.2969, 0.9858, 0.2969, 0.9858, 0.2969, 0.9858, 0.2969, 0.9858, 0.2969, 0.61, 0.7672, 0.61, 0.7672, 0.61, 0.7672, 0.61, 0.7672, 0.61, 0.7672, 0.61, 0.7672, 0.61, 0.7672, 0.61, 0.7672, 0.61, 0.7672, 0.61, 0.7672, 0.61, 0.7672, 0.61, 0.7672, 0.61, 0.7672, 0.61, 0.7672, 0.61, 0.7672, 0.61, 0.7672, 0.9858, 0.2969, 0.9858, 0.2969, 0.9858, 0.2969, 0.9858, 0.2969, 0.9858, 0.2969, 0.9858, 0.2969, 0.9858, 0.2969, 0.9858, 0.2969, 0.9858, 0.2969, 0.9858, 0.2969, 0.9858, 0.2969, 0.9858, 0.2969, 0.9858, 0.2969, 0.9858, 0.2969, 0.9858, 0.2969, 0.9858, 0.2969, 0.9858, 0.2969, 0.9858, 0.2969, 0.9858, 0.2969, 0.9858, 0.2969])
me_cube_019.materials.append(mat_matte_grey_1)
me_cube_019.materials.append(mat_metal_gold)
me_cube_019.materials.append(mat_emit_blue)
me_cube_019.materials.append(mat_silver)
me_cube_019.materials.append(mat_emit_red)
me_cube_019.materials.append(mat_orange_emit)
me_cube_019.materials.append(mat_defence_blue)
me_cube_019.materials.append(mat_common_green)
me_cube_019.materials.append(mat_black)
me_cube_019.use_mirror_vertex_groups = False
me_cube_019.update()
me_cube_020 = bpy.data.meshes.new('Cube.020')
me_cube_020.from_pydata([(-0.5743, 2.98e-08, -1.451), (0.5743, 2.98e-08, -1.451), (0.5743, 0.025, -1.451), (-0.4993, -2.98e-08, -1.401), (-0.5743, -2.98e-08, -1.401), (-0.1743, -2.98e-08, -0.9509), (-0.5243, -2.98e-08, -1.351), (-0.5743, -2.98e-08, -1.351), (-0.1493, -2.98e-08, -1.001), (0.1743, -2.98e-08, -0.9509), (0.1493, -2.98e-08, -1.001), (-0.4182, 2.98e-08, -1.308), (-0.1743, -0.025, -1.601), (-0.1493, -0.025, -1.551), (-0.384, 2.98e-08, -1.269), (0.1493, -0.025, -1.551), (0.1743, -0.025, -1.601), (-0.2368, -0.025, -1.526), (0.0, -0.025, -1.451), (0.4993, -2.98e-08, -1.401), (0.5743, -2.98e-08, -1.401), (0.5243, -2.98e-08, -1.351), (0.5743, -2.98e-08, -1.351), (0.4182, 2.98e-08, -1.308), (0.384, 2.98e-08, -1.269), (0.5993, -0.025, -1.526), (0.2368, -0.025, -1.526), (1.074, -0.025, -1.076), (0.9993, -0.025, -1.074), (0.7507, -0.025, 1.499), (0.8243, -0.025, 1.574), (1.074, -0.025, 1.324), (0.9993, -0.025, 1.249), (-0.8004, -0.025, 1.577), (-0.8004, -0.025, 1.502), (-0.9993, -0.025, -1.074), (-1.074, -0.025, -1.076), (-0.9993, -0.025, 1.064), (-1.074, -0.025, 0.9941), (-1.224, -0.025, -1.526), (-1.274, -0.025, -1.726), (-1.074, -0.025, -1.676), (-1.224, -0.025, -1.676), (-1.199, -0.025, -1.576), (-1.124, -0.025, -1.576), (-1.124, -0.025, -1.651), (-1.224, -0.025, -1.426), (-1.124, -0.025, -1.426), (-1.224, -0.025, -1.201), (-1.124, -0.025, -1.526), (-0.75, -0.03333, -1.25), (-1.074, -0.025, -1.526), (-0.7743, -2.98e-08, -1.026), (-0.9993, -2.98e-08, -1.026), (-0.5743, -2.98e-08, -1.201), (-0.7493, -0.025, -1.676), (-0.5993, -0.025, -1.526), (-1.074, -0.025, -1.576), (-0.9743, -0.025, -1.576), (-0.9743, -0.025, -1.676), (-0.5743, -0.025, -1.451), (1.224, -0.025, -1.526), (1.274, -0.025, -1.726), (1.074, -0.025, -1.676), (1.074, -0.025, -1.526), (1.224, -0.025, -1.676), (1.199, -0.025, -1.576), (1.124, -0.025, -1.576), (1.124, -0.025, -1.651), (1.224, -0.025, -1.426), (1.124, -0.025, -1.426), (1.224, -0.025, -1.201), (1.124, -0.025, -1.526), (0.75, -0.025, -1.25), (0.7743, 2.98e-08, -1.026), (0.9993, 2.98e-08, -1.026), (0.5743, 2.98e-08, -1.201), (0.7493, -0.025, -1.676), (1.074, -0.025, -1.576), (0.9743, -0.025, -1.576), (0.9743, -0.025, -1.676), (0.5743, -0.025, -1.451), (-0.4993, 0.025, -1.401), (-0.5743, 0.025, -1.401), (-0.5243, 0.025, -1.351), (-0.5743, 0.025, -1.351), (0.1493, 0.025, -1.001), (-0.1493, 0.025, -1.001), (-0.1743, 0.025, -0.9509), (0.1743, 0.025, -0.9509), (-0.1743, 0.025, -1.601), (-0.4182, 0.025, -1.308), (0.1743, 0.025, -1.601), (-0.384, 0.025, -1.269), (-0.1493, 0.025, -1.551), (0.1493, 0.025, -1.551), (-0.5993, 0.025, -1.526), (-0.2368, 0.025, -1.526), (-0.2993, 0.025, -1.451), (-0.5743, 0.025, -1.451), (0.4993, 0.025, -1.401), (0.5743, 0.025, -1.401), (0.5243, 0.025, -1.351), (0.5743, 0.025, -1.351), (0.384, 0.025, -1.269), (0.4182, 0.025, -1.308), (0.2368, 0.025, -1.526), (0.2993, 0.025, -1.451), (-0.8004, 0.025, 1.502), (-0.8004, 0.025, 1.577), (0.7507, 0.025, 1.499), (0.8243, 0.025, 1.574), (1.074, 0.025, 1.324), (0.9993, 0.025, 1.249), (-1.074, 0.025, 0.9941), (-0.9993, 0.025, 1.064), (-0.9993, 0.025, -1.074), (-1.074, 0.025, -1.076), (-1.124, 0.025, -1.651), (-1.074, 0.025, -1.676), (-1.224, 0.025, -1.526), (-1.274, 0.025, -1.726), (-1.124, 0.025, -1.576), (-1.199, 0.025, -1.576), (-1.224, 0.025, -1.676), (-1.224, 0.025, -1.426), (-1.124, 0.025, -1.426), (-1.224, 0.025, -1.201), (-1.174, 0.025, -1.376), (-1.174, 0.025, -1.226), (-1.074, 0.025, -1.376), (-1.124, 0.025, -1.526), (-0.7493, 0.025, -1.676), (-0.7743, 0.025, -1.626), (-0.7743, 0.025, -1.026), (-0.9993, 0.025, -1.026), (-0.5743, 0.025, -1.201), (-0.6243, 0.025, -1.476), (-0.9243, 0.025, -1.626), (-0.9243, 0.025, -1.526), (-0.6243, 0.025, -1.226), (-0.7993, 0.025, -1.074), (-0.9743, 0.025, -1.576), (-0.9743, 0.025, -1.676), (-1.074, 0.025, -1.526), (-1.074, 0.025, -1.576), (1.124, 0.025, -1.651), (1.074, 0.025, -1.676), (1.224, 0.025, -1.526), (1.274, 0.025, -1.726), (1.074, 0.025, -1.526), (1.124, 0.025, -1.576), (1.199, 0.025, -1.576), (1.224, 0.025, -1.676), (1.224, 0.025, -1.426), (1.124, 0.025, -1.426), (1.224, 0.025, -1.201), (1.174, 0.025, -1.376), (1.174, 0.025, -1.226), (1.074, 0.025, -1.376), (1.124, 0.025, -1.526), (1.074, 0.025, -1.076), (0.7493, 0.025, -1.676), (0.7743, 0.025, -1.626), (0.7743, 0.025, -1.026), (0.9993, 0.025, -1.026), (0.5743, 0.025, -1.201), (0.5993, 0.025, -1.526), (0.6243, 0.025, -1.476), (0.9243, 0.025, -1.626), (0.9243, 0.025, -1.526), (0.6243, 0.025, -1.226), (0.9993, 0.025, -1.074), (0.7993, 0.025, -1.074), (0.9743, 0.025, -1.576), (0.9743, 0.025, -1.676), (1.074, 0.025, -1.576), (0.9993, 3.166e-08, -1.074), (-0.9993, 3.166e-08, -1.074), (-0.75, -0.008334, -1.25), (0.75, 2.98e-08, -1.25)], [], [(76, 1, 2, 166), (0, 54, 136, 99), (14, 13, 12, 11), (13, 15, 16, 12), (24, 23, 16, 15), (29, 30, 33, 34), (28, 32, 31, 27), (36, 38, 37, 35), (41, 45, 44, 51), (43, 42, 40, 39), (45, 41, 40, 42), (39, 51, 44, 43), (46, 48, 50), (50, 51, 49, 47), (50, 47, 46), (48, 36, 35, 50), (59, 58, 50), (55, 59, 50), (56, 55, 50, 60), (58, 57, 51, 50), (63, 64, 67, 68), (66, 61, 62, 65), (68, 65, 62, 63), (61, 66, 67, 64), (69, 73, 71), (73, 70, 72, 64), (73, 69, 70), (71, 73, 28, 27), (80, 73, 79), (77, 73, 80), (25, 81, 73, 77), (79, 73, 64, 78), (86, 89, 88, 87), (87, 88, 84, 82), (82, 84, 85, 83), (93, 91, 90, 94), (94, 90, 92, 95), (99, 96, 97, 98), (86, 100, 102, 89), (100, 101, 103, 102), (104, 95, 92, 105), (2, 107, 106, 167), (110, 108, 109, 111), (172, 161, 112, 113), (117, 116, 115, 114), (119, 144, 122, 118), (123, 120, 121, 124), (118, 124, 121, 119), (120, 123, 122, 144), (125, 128, 129, 127), (130, 126, 131, 144), (128, 125, 126, 130), (127, 129, 116, 117), (143, 138, 139, 142), (137, 99, 136, 140), (140, 136, 134, 141), (141, 134, 135, 116), (132, 133, 138, 143), (99, 137, 96), (96, 137, 133, 132), (142, 139, 144, 145), (147, 146, 151, 150), (152, 153, 149, 148), (146, 147, 149, 153), (148, 150, 151, 152), (154, 156, 158, 157), (159, 150, 160, 155), (157, 159, 155, 154), (156, 161, 172, 158), (175, 174, 170, 169), (168, 171, 166, 2), (171, 173, 164, 166), (173, 172, 165, 164), (162, 175, 169, 163), (2, 167, 168), (167, 162, 163, 168), (174, 176, 150, 170), (46, 47, 126, 125), (48, 46, 125, 127), (75, 74, 164, 165), (74, 76, 166, 164), (47, 49, 131, 126), (56, 17, 97, 96), (25, 77, 162, 167), (36, 48, 127, 117), (18, 60, 99, 98), (19, 20, 101, 100), (22, 21, 102, 103), (52, 53, 135, 134), (80, 79, 174, 175), (54, 52, 134, 136), (10, 19, 100, 86), (77, 80, 175, 162), (55, 56, 96, 132), (79, 78, 176, 174), (16, 23, 105, 92), (26, 25, 167, 106), (81, 18, 107, 2), (58, 59, 143, 142), (21, 9, 89, 102), (59, 55, 132, 143), (57, 58, 142, 145), (29, 34, 108, 110), (33, 30, 111, 109), (51, 39, 120, 144), (41, 51, 144, 119), (27, 31, 112, 161), (62, 61, 148, 149), (63, 62, 149, 147), (32, 28, 172, 113), (61, 64, 150, 148), (35, 37, 115, 116), (4, 3, 82, 83), (64, 63, 147, 150), (38, 36, 117, 114), (6, 7, 85, 84), (8, 10, 86, 87), (39, 40, 121, 120), (5, 6, 84, 88), (40, 41, 119, 121), (70, 69, 154, 155), (69, 71, 156, 154), (9, 5, 88, 89), (3, 8, 87, 82), (72, 70, 155, 160), (11, 12, 90, 91), (71, 27, 161, 156), (12, 16, 92, 90), (56, 60, 81, 25), (28, 73, 180, 177), (73, 81, 1, 180), (50, 35, 178, 179), (60, 50, 179, 0), (18, 98, 107)])
_uv = me_cube_020.uv_layers.new(name='UVMap')
_uv.uv.foreach_set('vector', [0.6098, 0.7655, 0.6098, 0.7655, 0.6098, 0.7655, 0.6098, 0.7655, 0.6098, 0.7655, 0.6098, 0.7655, 0.6098, 0.7655, 0.6098, 0.7655, 0.6101, 0.767, 0.6101, 0.767, 0.6101, 0.767, 0.6101, 0.767, 0.6101, 0.767, 0.6101, 0.767, 0.6101, 0.767, 0.6101, 0.767, 0.6101, 0.767, 0.6101, 0.767, 0.6101, 0.767, 0.6101, 0.767, 0.6101, 0.767, 0.6101, 0.767, 0.6101, 0.767, 0.6101, 0.767, 0.6101, 0.767, 0.6101, 0.767, 0.6101, 0.767, 0.6101, 0.767, 0.6101, 0.767, 0.6101, 0.767, 0.6101, 0.767, 0.6101, 0.767, 0.6101, 0.767, 0.6101, 0.767, 0.6101, 0.767, 0.6101, 0.767, 0.6101, 0.767, 0.6101, 0.767, 0.6101, 0.767, 0.6101, 0.767, 0.6101, 0.767, 0.6101, 0.767, 0.6101, 0.767, 0.6101, 0.767, 0.6101, 0.767, 0.6101, 0.767, 0.6101, 0.767, 0.6101, 0.767, 0.6101, 0.767, 0.6101, 0.767, 0.6101, 0.767, 0.6101, 0.767, 0.6101, 0.767, 0.6101, 0.767, 0.6101, 0.767, 0.6101, 0.767, 0.6101, 0.767, 0.6101, 0.767, 0.6101, 0.767, 0.6101, 0.767, 0.6101, 0.767, 0.6101, 0.767, 0.6101, 0.767, 0.6101, 0.767, 0.6101, 0.767, 0.6101, 0.767, 0.6101, 0.767, 0.6101, 0.767, 0.6101, 0.767, 0.6101, 0.767, 0.6101, 0.767, 0.6101, 0.767, 0.6101, 0.767, 0.6101, 0.767, 0.6101, 0.767, 0.6101, 0.767, 0.6101, 0.767, 0.6101, 0.767, 0.6101, 0.767, 0.6101, 0.767, 0.6101, 0.767, 0.6101, 0.767, 0.6101, 0.767, 0.6101, 0.767, 0.6101, 0.767, 0.6101, 0.767, 0.6101, 0.767, 0.6101, 0.767, 0.6101, 0.767, 0.6101, 0.767, 0.6101, 0.767, 0.6101, 0.767, 0.6101, 0.767, 0.6101, 0.767, 0.6101, 0.767, 0.6101, 0.767, 0.6101, 0.767, 0.6101, 0.767, 0.6101, 0.767, 0.6101, 0.767, 0.6101, 0.767, 0.6101, 0.767, 0.6101, 0.767, 0.6101, 0.767, 0.6101, 0.767, 0.6101, 0.767, 0.6101, 0.767, 0.6101, 0.767, 0.6101, 0.767, 0.6101, 0.767, 0.6101, 0.767, 0.6101, 0.767, 0.6101, 0.767, 0.6101, 0.767, 0.6101, 0.767, 0.6101, 0.767, 0.6101, 0.767, 0.6101, 0.767, 0.6101, 0.767, 0.6101, 0.767, 0.6101, 0.767, 0.6101, 0.767, 0.6101, 0.767, 0.6101, 0.767, 0.6101, 0.767, 0.6101, 0.767, 0.6101, 0.767, 0.6101, 0.767, 0.6101, 0.767, 0.6101, 0.767, 0.6101, 0.767, 0.6101, 0.767, 0.6101, 0.767, 0.6101, 0.767, 0.6101, 0.767, 0.6101, 0.767, 0.6101, 0.767, 0.6101, 0.767, 0.6101, 0.767, 0.6101, 0.767, 0.6101, 0.767, 0.6101, 0.767, 0.6101, 0.767, 0.6101, 0.767, 0.6101, 0.767, 0.6101, 0.767, 0.6101, 0.767, 0.6101, 0.767, 0.6101, 0.767, 0.6101, 0.767, 0.6101, 0.767, 0.6101, 0.767, 0.6101, 0.767, 0.6101, 0.767, 0.6101, 0.767, 0.6101, 0.767, 0.6101, 0.767, 0.6101, 0.767, 0.6101, 0.767, 0.6101, 0.767, 0.6101, 0.767, 0.6101, 0.767, 0.6101, 0.767, 0.6101, 0.767, 0.6101, 0.767, 0.6101, 0.767, 0.6101, 0.767, 0.6101, 0.767, 0.6101, 0.767, 0.6101, 0.767, 0.6101, 0.767, 0.6101, 0.767, 0.6101, 0.767, 0.6101, 0.767, 0.6101, 0.767, 0.6101, 0.767, 0.6101, 0.767, 0.6101, 0.767, 0.6101, 0.767, 0.6101, 0.767, 0.6101, 0.767, 0.6101, 0.767, 0.6101, 0.767, 0.6101, 0.767, 0.6101, 0.767, 0.6101, 0.767, 0.6101, 0.767, 0.6101, 0.767, 0.6101, 0.767, 0.6101, 0.767, 0.6101, 0.767, 0.6101, 0.767, 0.6101, 0.767, 0.6101, 0.767, 0.6101, 0.767, 0.6101, 0.767, 0.6101, 0.767, 0.6101, 0.767, 0.6101, 0.767, 0.6101, 0.767, 0.6101, 0.767, 0.6101, 0.767, 0.6101, 0.767, 0.6101, 0.767, 0.6101, 0.767, 0.6101, 0.767, 0.6101, 0.767, 0.6101, 0.767, 0.6101, 0.767, 0.6101, 0.767, 0.6101, 0.767, 0.6101, 0.767, 0.6101, 0.767, 0.6101, 0.767, 0.6101, 0.767, 0.6101, 0.767, 0.6101, 0.767, 0.6101, 0.767, 0.6101, 0.767, 0.6101, 0.767, 0.6101, 0.767, 0.6101, 0.767, 0.6101, 0.767, 0.6101, 0.767, 0.6101, 0.767, 0.6101, 0.767, 0.6101, 0.767, 0.6101, 0.767, 0.6101, 0.767, 0.6101, 0.767, 0.6101, 0.767, 0.6101, 0.767, 0.6101, 0.767, 0.6101, 0.767, 0.6101, 0.767, 0.6101, 0.767, 0.6101, 0.767, 0.6101, 0.767, 0.6101, 0.767, 0.6101, 0.767, 0.6101, 0.767, 0.6101, 0.767, 0.6101, 0.767, 0.6101, 0.767, 0.6101, 0.767, 0.6101, 0.767, 0.6101, 0.767, 0.6101, 0.767, 0.6101, 0.767, 0.6101, 0.767, 0.6101, 0.767, 0.6101, 0.767, 0.6101, 0.767, 0.6101, 0.767, 0.6101, 0.767, 0.6101, 0.767, 0.6101, 0.767, 0.6101, 0.767, 0.6101, 0.767, 0.6101, 0.767, 0.6101, 0.767, 0.6101, 0.767, 0.6101, 0.767, 0.6101, 0.767, 0.6101, 0.767, 0.6101, 0.767, 0.6101, 0.767, 0.6101, 0.767, 0.6101, 0.767, 0.6101, 0.767, 0.6101, 0.767, 0.6101, 0.767, 0.6101, 0.767, 0.6101, 0.767, 0.6101, 0.767, 0.6101, 0.767, 0.6101, 0.767, 0.6101, 0.767, 0.6101, 0.767, 0.6101, 0.767, 0.6101, 0.767, 0.6101, 0.767, 0.6101, 0.767, 0.6101, 0.767, 0.6101, 0.767, 0.6101, 0.767, 0.6101, 0.767, 0.6101, 0.767, 0.6101, 0.767, 0.6101, 0.767, 0.6101, 0.767, 0.6101, 0.767, 0.6101, 0.767, 0.6101, 0.767, 0.6101, 0.767, 0.6101, 0.767, 0.6101, 0.767, 0.6101, 0.767, 0.6101, 0.767, 0.6101, 0.767, 0.6101, 0.767, 0.6101, 0.767, 0.6101, 0.767, 0.6101, 0.767, 0.6101, 0.767, 0.6101, 0.767, 0.6101, 0.767, 0.6101, 0.767, 0.6101, 0.767, 0.6101, 0.767, 0.6101, 0.767, 0.6101, 0.767, 0.6101, 0.767, 0.6101, 0.767, 0.6101, 0.767, 0.6101, 0.767, 0.6101, 0.767, 0.6101, 0.767, 0.6101, 0.767, 0.6101, 0.767, 0.6101, 0.767, 0.6101, 0.767, 0.6101, 0.767, 0.6101, 0.767, 0.6101, 0.767, 0.6101, 0.767, 0.6101, 0.767, 0.6101, 0.767, 0.6101, 0.767, 0.6101, 0.767, 0.6101, 0.767, 0.6101, 0.767, 0.6101, 0.767, 0.6101, 0.767, 0.6101, 0.767, 0.6101, 0.767, 0.6101, 0.767, 0.6101, 0.767, 0.6101, 0.767, 0.6101, 0.767, 0.6101, 0.767, 0.6101, 0.767, 0.6101, 0.767, 0.6101, 0.767, 0.6101, 0.767, 0.6101, 0.767, 0.6101, 0.767, 0.6101, 0.767, 0.6101, 0.767, 0.6101, 0.767, 0.6101, 0.767, 0.6101, 0.767, 0.6101, 0.767, 0.6101, 0.767, 0.6101, 0.767, 0.6101, 0.767, 0.6101, 0.767, 0.6101, 0.767, 0.6101, 0.767, 0.6101, 0.767, 0.6101, 0.767, 0.6101, 0.767, 0.6101, 0.767, 0.6101, 0.767, 0.6101, 0.767, 0.6101, 0.767, 0.6101, 0.767, 0.6101, 0.767, 0.6101, 0.767, 0.6101, 0.767, 0.6101, 0.767, 0.6101, 0.767, 0.6101, 0.767, 0.6101, 0.767, 0.6101, 0.767, 0.6101, 0.767, 0.6101, 0.767, 0.6101, 0.767, 0.6101, 0.767, 0.6101, 0.767, 0.6101, 0.767, 0.6101, 0.767, 0.6101, 0.767, 0.6101, 0.767, 0.6101, 0.767, 0.6101, 0.767, 0.6101, 0.767, 0.6101, 0.767, 0.6101, 0.767, 0.6101, 0.767, 0.6101, 0.767, 0.6101, 0.767, 0.6101, 0.767, 0.6101, 0.767, 0.6101, 0.767, 0.6101, 0.767, 0.6101, 0.767, 0.6101, 0.767, 0.6101, 0.767, 0.6101, 0.767, 0.6101, 0.767, 0.6101, 0.767, 0.6101, 0.767, 0.6101, 0.767, 0.6101, 0.767, 0.6101, 0.767, 0.6101, 0.767, 0.6101, 0.767, 0.6101, 0.767, 0.6101, 0.767, 0.6101, 0.767, 0.6101, 0.767, 0.6101, 0.767, 0.6101, 0.767, 0.6101, 0.767, 0.6101, 0.767, 0.6101, 0.767, 0.6101, 0.767, 0.6101, 0.767, 0.6101, 0.767, 0.6101, 0.767, 0.6101, 0.767, 0.6101, 0.767, 0.6101, 0.767, 0.6101, 0.767, 0.6101, 0.767, 0.6101, 0.767, 0.6101, 0.767, 0.6101, 0.767, 0.6101, 0.767, 0.6101, 0.767, 0.6101, 0.767, 0.6101, 0.767, 0.6101, 0.767, 0.6101, 0.767, 0.6101, 0.767, 0.6101, 0.767, 0.6101, 0.767, 0.6101, 0.767, 0.6101, 0.767, 0.6101, 0.767, 0.6101, 0.767, 0.6101, 0.767, 0.6101, 0.767, 0.6101, 0.767, 0.6101, 0.767, 0.6101, 0.767, 0.6101, 0.767, 0.6101, 0.767, 0.6101, 0.767, 0.6101, 0.767, 0.6101, 0.767, 0.6101, 0.767, 0.6101, 0.767, 0.6101, 0.767, 0.6101, 0.767, 0.6101, 0.767, 0.6101, 0.767, 0.6101, 0.767, 0.6101, 0.767, 0.6101, 0.767, 0.6101, 0.767, 0.6101, 0.767, 0.6101, 0.767, 0.6101, 0.767, 0.6101, 0.767, 0.6101, 0.767, 0.6101, 0.767, 0.6101, 0.767, 0.6101, 0.767, 0.6101, 0.767, 0.6101, 0.767, 0.6101, 0.767, 0.6101, 0.767, 0.6101, 0.767, 0.6101, 0.767, 0.6101, 0.767, 0.6101, 0.767, 0.6101, 0.767, 0.6101, 0.767, 0.6101, 0.767, 0.6101, 0.767, 0.6101, 0.767, 0.6101, 0.767, 0.6101, 0.767, 0.6101, 0.767, 0.6101, 0.767, 0.6101, 0.767, 0.6101, 0.767, 0.6101, 0.767, 0.6101, 0.767, 0.6101, 0.767, 0.6101, 0.767, 0.6101, 0.767, 0.6101, 0.767, 0.6101, 0.767, 0.6101, 0.767, 0.6101, 0.767, 0.6101, 0.767, 0.6101, 0.767, 0.6101, 0.767, 0.6101, 0.767, 0.6101, 0.767, 0.6101, 0.767, 0.6101, 0.767, 0.6101, 0.767, 0.6101, 0.767, 0.6101, 0.767, 0.6101, 0.767, 0.6101, 0.767, 0.6101, 0.767, 0.6101, 0.767, 0.6101, 0.767, 0.6101, 0.767, 0.6101, 0.767, 0.6101, 0.767, 0.6101, 0.767, 0.6101, 0.767, 0.6101, 0.767, 0.6101, 0.767, 0.6101, 0.767, 0.6101, 0.767, 0.6101, 0.767, 0.6101, 0.767, 0.6101, 0.767])
me_cube_020.materials.append(mat_matte_grey_1)
me_cube_020.materials.append(mat_metal_gold)
me_cube_020.materials.append(mat_emit_blue)
me_cube_020.materials.append(mat_silver)
me_cube_020.materials.append(mat_emit_red)
me_cube_020.materials.append(mat_orange_emit)
me_cube_020.materials.append(mat_defence_blue)
me_cube_020.materials.append(mat_common_green)
me_cube_020.materials.append(mat_black)
me_cube_020.use_mirror_vertex_groups = False
me_cube_020.update()

# ---- objects
ob_collider = bpy.data.objects.new('_collider', me_cube_001)
ob_card_background = bpy.data.objects.new('card-background', me_plane)
ob_card_frame_details = bpy.data.objects.new('card-frame-details', me_cube_003)
ob_card_attribute_cost = bpy.data.objects.new('card-attribute-cost', me_cube_004)
ob_card_attribute_defense = bpy.data.objects.new('card-attribute-defense', me_cube_005)
ob_card_attribute_attack = bpy.data.objects.new('card-attribute-attack', me_cube_006)
ob_card_attribute_health = bpy.data.objects.new('card-attribute-health', me_cube_007)
ob_card_attribute_faction_cap = bpy.data.objects.new('card-attribute-faction_cap', me_cube_008)
ob_card_attribute_faction_studs = bpy.data.objects.new('card-attribute-faction_studs', me_cube_019)
ob_card_frame_core = bpy.data.objects.new('card-frame-core', me_cube_020)

# ---- transforms, parenting, visibility, modifiers, constraints
ob_collider.location = (0.0, 0.0, 0.0)
ob_card_background.location = (0.0, 0.0, 0.0)
ob_card_background.scale = (-1.0, -1.0, 1.0)
ob_card_frame_details.location = (0.0, 0.0, 0.0)
ob_card_frame_details.lock_rotations_4d = False
ob_card_frame_details.empty_display_type = 'ARROWS'
ob_card_frame_details.lineart.crease_threshold = 0.0
ob_card_attribute_cost.location = (0.0, 0.05, 0.0)
ob_card_attribute_cost.lock_rotations_4d = False
ob_card_attribute_cost.empty_display_type = 'ARROWS'
ob_card_attribute_cost.lineart.crease_threshold = 0.0
ob_card_attribute_defense.location = (0.0, 0.05, 0.0)
ob_card_attribute_defense.lock_rotations_4d = False
ob_card_attribute_defense.empty_display_type = 'ARROWS'
ob_card_attribute_defense.lineart.crease_threshold = 0.0
ob_card_attribute_attack.location = (0.0, 0.0, 0.0)
ob_card_attribute_attack.lock_rotations_4d = False
ob_card_attribute_attack.empty_display_type = 'ARROWS'
ob_card_attribute_attack.lineart.crease_threshold = 0.0
ob_card_attribute_health.location = (0.0, 0.05, 0.0)
ob_card_attribute_health.lock_rotations_4d = False
ob_card_attribute_health.empty_display_type = 'ARROWS'
ob_card_attribute_health.lineart.crease_threshold = 0.0
ob_card_attribute_faction_cap.location = (0.0, 0.05, 0.0)
ob_card_attribute_faction_cap.lock_rotations_4d = False
ob_card_attribute_faction_cap.empty_display_type = 'ARROWS'
ob_card_attribute_faction_cap.lineart.crease_threshold = 0.0
ob_card_attribute_faction_studs.location = (0.0, 0.05, 0.0)
ob_card_attribute_faction_studs.lock_rotations_4d = False
ob_card_attribute_faction_studs.empty_display_type = 'ARROWS'
ob_card_attribute_faction_studs.lineart.crease_threshold = 0.0
ob_card_frame_core.location = (0.0, 0.0, 0.0)
ob_card_frame_core.lock_rotations_4d = False
ob_card_frame_core.empty_display_type = 'ARROWS'
ob_card_frame_core.lineart.crease_threshold = 0.0

# ---- collection membership
col_collection.objects.link(ob_collider)
col_collection.objects.link(ob_card_background)
col_collection.objects.link(ob_card_frame_details)
col_collection.objects.link(ob_card_attribute_cost)
col_collection.objects.link(ob_card_attribute_defense)
col_collection.objects.link(ob_card_attribute_attack)
col_collection.objects.link(ob_card_attribute_health)
col_collection.objects.link(ob_card_attribute_faction_cap)
col_collection.objects.link(ob_card_attribute_faction_studs)
col_collection.objects.link(ob_card_frame_core)

# ---- scene / render settings (as saved in the file)
scene.frame_start = 1; scene.frame_end = 250; scene.frame_set(2)
scene.render.engine = 'BLENDER_EEVEE_NEXT'
scene.cycles.sampling_pattern = 'TABULATED_SOBOL'
scene.cycles.use_light_tree = False
scene.view_settings.view_transform = 'Filmic'
bpy.context.view_layer.update()

# ---- added for rendering (the .blend has no active camera and no usable light): camera, sun
cam_auto = bpy.data.cameras.new('AutoCamera')
cam_auto.lens = 50.0
cam_auto.sensor_width = 36.0
cam_auto.clip_end = 1000.0
ob_auto_camera = bpy.data.objects.new('AutoCamera', cam_auto)
scene.collection.objects.link(ob_auto_camera)
ob_auto_camera.location = (4.11124, -4.97865, 3.40866)
ob_auto_camera.rotation_euler = (1.09748, -7.21219e-08, 0.694738)
scene.camera = ob_auto_camera
light_auto_sun = bpy.data.lights.new('AutoSun', 'SUN')
light_auto_sun.energy = 3.0
light_auto_sun.angle = 0.0523599
ob_auto_sun = bpy.data.objects.new('AutoSun', light_auto_sun)
scene.collection.objects.link(ob_auto_sun)
ob_auto_sun.rotation_euler = (0.872665, 0.174533, 0.523599)
bpy.context.view_layer.update()

